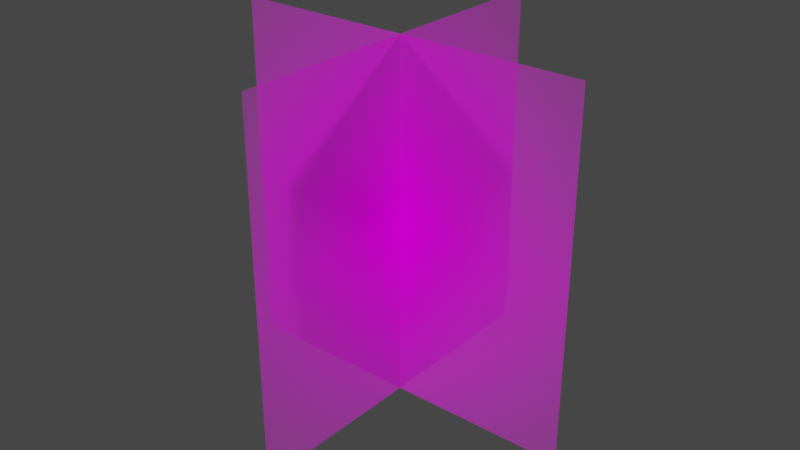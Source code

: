 # Source: Grass.blend  (saved by Blender 3.1.7; exported with 4.5.12 LTS)
import bpy
from mathutils import Matrix  # noqa: F401  (used for matrix-valued properties, if any)

bpy.ops.wm.read_factory_settings(use_empty=True)
scene = bpy.context.scene
scene.name = 'Scene'

# ---- collections
col_collection = bpy.data.collections.new('Collection'); scene.collection.children.link(col_collection)

# ---- images (referenced by path relative to the original .blend; pixels are not part of the script)
import os
ASSET_DIR = os.environ.get("B2B_ASSET_DIR", "")  # directory of the original .blend (textures are referenced by path, not embedded)
HERE = os.path.dirname(os.path.abspath(__file__))  # packed textures are extracted next to this script under _unpacked/

def load_image(name, relpath, width, height, colorspace="sRGB"):
    """Load a texture the original file referenced (path relative to the .blend, or extracted next to this script)."""
    p = next((c for c in (os.path.join(HERE, relpath), os.path.join(ASSET_DIR, relpath)) if relpath and os.path.exists(c)), "")
    if p:
        img = bpy.data.images.load(p, check_existing=True)
        img.name = name
    else:  # same state as the original file: an image datablock whose file is absent (Cycles renders it pink)
        img = bpy.data.images.new(name, width, height)
        img.source = "FILE"
        img.filepath = "//" + (relpath or name)
    img.colorspace_settings.name = colorspace
    return img
img_grass_png = load_image('Grass.png', 'Textures/Grass.png', 1024, 1024, 'sRGB')

# ---- materials (node trees are filled in below, after node groups)
mat_grass = bpy.data.materials.new('Grass')
mat_grass.use_transparent_shadow = False

# ---- material node trees
mat_grass.use_nodes = True; mat_grass.node_tree.nodes.clear()
_N = mat_grass.node_tree.nodes; _L = mat_grass.node_tree.links
n0 = _N.new('ShaderNodeOutputMaterial'); n0.name = 'Material Output'; n0.location = (300, 300)
n1 = _N.new('ShaderNodeTexImage'); n1.name = 'Image Texture'; n1.location = (-200, 300)
n1.image = img_grass_png
n1.extension = 'CLIP'
n2 = _N.new('ShaderNodeBsdfPrincipled'); n2.name = 'Principled BSDF'; n2.location = (0, 300)
n2.distribution = 'GGX'
n2.subsurface_method = 'RANDOM_WALK_SKIN'
n2.inputs[3].default_value = 1.45
n2.inputs[13].default_value = 0.0
n2.inputs[27].default_value = (0.0, 0.0, 0.0, 1.0)
n2.inputs[28].default_value = 1.0
_L.new(n1.outputs[0], n2.inputs[0])
_L.new(n1.outputs[1], n2.inputs[4])
_L.new(n2.outputs[0], n0.inputs[0])
n0.is_active_output = True

# ---- world
world_world = bpy.data.worlds.new('World'); scene.world = world_world
world_world.use_nodes = True; world_world.node_tree.nodes.clear()
_N = world_world.node_tree.nodes; _L = world_world.node_tree.links
n0 = _N.new('ShaderNodeOutputWorld'); n0.name = 'World Output'; n0.location = (300, 300)
n1 = _N.new('ShaderNodeBackground'); n1.name = 'Background'; n1.location = (10, 300)
n1.inputs[0].default_value = (0.05088, 0.05088, 0.05088, 1.0)
_L.new(n1.outputs[0], n0.inputs[0])
n0.is_active_output = True
world_world.color = (0.05088, 0.05088, 0.05088)
world_world.use_sun_shadow = False
world_world.sun_shadow_jitter_overblur = 0.0

# ---- meshes
me_grass = bpy.data.meshes.new('Grass')
me_grass.from_pydata([(1.192e-07, 2.186e-08, 0.5), (-1.629e-07, -2.186e-08, -0.5), (1.629e-07, 1.0, 0.5), (-1.192e-07, 1.0, -0.5), (0.5, 2.98e-08, -1.192e-07), (-0.5, 5.96e-08, 1.788e-07), (0.5, 1.0, -2.086e-07), (-0.5, 1.0, 1.192e-07)], [], [(0, 1, 3, 2), (4, 5, 7, 6)])
_uv = me_grass.uv_layers.new(name='UVMap')
_uv.uv.foreach_set('vector', [0.0, 0.0, 1.0, 0.0, 1.0, 1.0, 0.0, 1.0, 0.0, 0.0, 1.0, 0.0, 1.0, 1.0, 0.0, 1.0])
me_grass.materials.append(mat_grass)
me_grass.use_remesh_fix_poles = True
me_grass.use_remesh_preserve_attributes = False
me_grass.update()

# ---- objects
ob_grass = bpy.data.objects.new('Grass', me_grass)

# ---- transforms, parenting, visibility, modifiers, constraints
ob_grass.location = (0.0, 0.0, 0.0)
ob_grass.rotation_euler = (1.571, -0.0, 1.571)

# ---- collection membership
col_collection.objects.link(ob_grass)

# ---- scene / render settings (as saved in the file)
scene.frame_start = 1; scene.frame_end = 250; scene.frame_set(2)
scene.render.engine = 'BLENDER_EEVEE_NEXT'
scene.cycles.sampling_pattern = 'TABULATED_SOBOL'
scene.cycles.use_light_tree = False
scene.view_settings.view_transform = 'Filmic'
bpy.context.view_layer.update()

# ---- added for rendering (the .blend has no active camera and no usable light): camera, sun
cam_auto = bpy.data.cameras.new('AutoCamera')
cam_auto.lens = 50.0
cam_auto.sensor_width = 36.0
cam_auto.clip_end = 1000.0
ob_auto_camera = bpy.data.objects.new('AutoCamera', cam_auto)
scene.collection.objects.link(ob_auto_camera)
ob_auto_camera.location = (1.60254, -1.92304, 1.78203)
ob_auto_camera.rotation_euler = (1.09748, -7.21219e-08, 0.694738)
scene.camera = ob_auto_camera
light_auto_sun = bpy.data.lights.new('AutoSun', 'SUN')
light_auto_sun.energy = 3.0
light_auto_sun.angle = 0.0523599
ob_auto_sun = bpy.data.objects.new('AutoSun', light_auto_sun)
scene.collection.objects.link(ob_auto_sun)
ob_auto_sun.rotation_euler = (0.872665, 0.174533, 0.523599)
bpy.context.view_layer.update()
